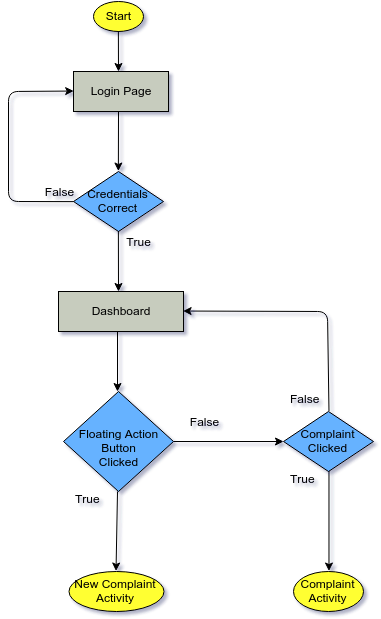

The diagram above was exported from draw.io. Its source (the exported page's mxGraphModel, read from the mxfile embedded in the PNG):
<mxGraphModel dx="1241" dy="544" grid="1" gridSize="10" guides="1" tooltips="1" connect="1" arrows="1" fold="1" page="1" pageScale="1" pageWidth="826" pageHeight="1169" background="#ffffff" math="0">
  <root>
    <mxCell id="0" />
    <mxCell id="1" parent="0" />
    <mxCell id="4" value="Start" style="ellipse;whiteSpace=wrap;html=1;fillColor=#FFFF33;" parent="1" vertex="1">
      <mxGeometry x="100" y="90" width="50" height="30" as="geometry" />
    </mxCell>
    <mxCell id="5" value="" style="endArrow=classic;html=1;exitX=0.5;exitY=1;" parent="1" source="4" edge="1">
      <mxGeometry width="50" height="50" relative="1" as="geometry">
        <mxPoint x="125" y="100" as="sourcePoint" />
        <mxPoint x="125" y="160" as="targetPoint" />
      </mxGeometry>
    </mxCell>
    <mxCell id="7" value="Login Page" style="whiteSpace=wrap;html=1;fillColor=#C7CCBE;" parent="1" vertex="1">
      <mxGeometry x="80" y="160" width="95" height="40" as="geometry" />
    </mxCell>
    <mxCell id="8" value="Credentials&lt;div&gt;Correct&lt;/div&gt;" style="rhombus;whiteSpace=wrap;html=1;fillColor=#66B2FF;" parent="1" vertex="1">
      <mxGeometry x="80" y="260" width="90" height="60" as="geometry" />
    </mxCell>
    <mxCell id="12" value="" style="endArrow=classic;html=1;entryX=0.5;entryY=0;" parent="1" target="8" edge="1">
      <mxGeometry width="50" height="50" relative="1" as="geometry">
        <mxPoint x="125" y="200" as="sourcePoint" />
        <mxPoint x="153" y="150" as="targetPoint" />
      </mxGeometry>
    </mxCell>
    <mxCell id="14" value="" style="endArrow=classic;html=1;entryX=0;entryY=0.5;exitX=0;exitY=0.5;" parent="1" source="8" target="7" edge="1">
      <mxGeometry width="50" height="50" relative="1" as="geometry">
        <mxPoint x="70" y="290" as="sourcePoint" />
        <mxPoint x="50" y="190" as="targetPoint" />
        <Array as="points">
          <mxPoint x="15" y="290" />
          <mxPoint x="15" y="180" />
        </Array>
      </mxGeometry>
    </mxCell>
    <mxCell id="15" value="False" style="text;html=1;strokeColor=none;fillColor=none;align=center;verticalAlign=middle;whiteSpace=wrap;overflow=hidden;" parent="1" vertex="1">
      <mxGeometry x="45" y="270" width="40" height="20" as="geometry" />
    </mxCell>
    <mxCell id="16" value="" style="endArrow=classic;html=1;exitX=0.5;exitY=1;" parent="1" source="8" edge="1">
      <mxGeometry width="50" height="50" relative="1" as="geometry">
        <mxPoint x="125" y="330" as="sourcePoint" />
        <mxPoint x="125" y="380" as="targetPoint" />
      </mxGeometry>
    </mxCell>
    <mxCell id="17" value="True" style="text;html=1;strokeColor=none;fillColor=none;align=center;verticalAlign=middle;whiteSpace=wrap;overflow=hidden;" parent="1" vertex="1">
      <mxGeometry x="125" y="320" width="40" height="20" as="geometry" />
    </mxCell>
    <mxCell id="20" value="Dashboard" style="whiteSpace=wrap;html=1;fillColor=#C7CCBE;" parent="1" vertex="1">
      <mxGeometry x="65" y="380" width="125" height="40" as="geometry" />
    </mxCell>
    <mxCell id="23" value="" style="endArrow=classic;html=1;" parent="1" edge="1">
      <mxGeometry width="50" height="50" relative="1" as="geometry">
        <mxPoint x="124" y="420" as="sourcePoint" />
        <mxPoint x="124" y="480" as="targetPoint" />
      </mxGeometry>
    </mxCell>
    <mxCell id="26" value="" style="edgeStyle=orthogonalEdgeStyle;rounded=0;html=1;jettySize=auto;orthogonalLoop=1;" parent="1" source="24" target="25" edge="1">
      <mxGeometry relative="1" as="geometry" />
    </mxCell>
    <mxCell id="24" value="&lt;div&gt;&lt;br&gt;&lt;/div&gt;Floating Action&lt;div&gt;Button&lt;/div&gt;&lt;div&gt;Clicked&lt;/div&gt;" style="rhombus;whiteSpace=wrap;html=1;fillColor=#66B2FF;" parent="1" vertex="1">
      <mxGeometry x="70" y="480" width="110" height="100" as="geometry" />
    </mxCell>
    <mxCell id="25" value="Complaint&lt;div&gt;Clicked&lt;/div&gt;" style="rhombus;whiteSpace=wrap;html=1;fillColor=#66B2FF;" parent="1" vertex="1">
      <mxGeometry x="290" y="500" width="90" height="60" as="geometry" />
    </mxCell>
    <mxCell id="27" value="False" style="text;html=1;strokeColor=none;fillColor=none;align=center;verticalAlign=middle;whiteSpace=wrap;overflow=hidden;" parent="1" vertex="1">
      <mxGeometry x="190" y="500" width="40" height="20" as="geometry" />
    </mxCell>
    <mxCell id="30" value="" style="endArrow=classic;html=1;entryX=0.5;entryY=0;" parent="1" target="39" edge="1">
      <mxGeometry x="123.99999999999977" y="580" width="50" height="50" as="geometry">
        <mxPoint x="123.99999999999977" y="580" as="sourcePoint" />
        <mxPoint x="123.99999999999977" y="640" as="targetPoint" />
      </mxGeometry>
    </mxCell>
    <mxCell id="31" value="True&lt;div&gt;&lt;br&gt;&lt;/div&gt;" style="text;html=1;resizable=0;points=[];autosize=1;align=left;verticalAlign=top;spacingTop=-4;" parent="1" vertex="1">
      <mxGeometry x="80" y="580" width="40" height="30" as="geometry" />
    </mxCell>
    <mxCell id="32" value="" style="endArrow=classic;html=1;exitX=0.5;exitY=0;entryX=1;entryY=0.5;" parent="1" source="25" target="20" edge="1">
      <mxGeometry width="50" height="50" relative="1" as="geometry">
        <mxPoint x="320" y="460" as="sourcePoint" />
        <mxPoint x="334" y="370" as="targetPoint" />
        <Array as="points">
          <mxPoint x="334" y="400" />
        </Array>
      </mxGeometry>
    </mxCell>
    <mxCell id="33" value="False" style="text;html=1;resizable=0;points=[];autosize=1;align=left;verticalAlign=top;spacingTop=-4;" parent="1" vertex="1">
      <mxGeometry x="295" y="480" width="40" height="20" as="geometry" />
    </mxCell>
    <mxCell id="36" value="" style="endArrow=classic;html=1;entryX=0.5;entryY=0;exitX=0.5;exitY=1;" parent="1" source="25" target="40" edge="1">
      <mxGeometry x="333.9999999999998" y="580" width="50" height="50" as="geometry">
        <mxPoint x="333.9999999999998" y="580" as="sourcePoint" />
        <mxPoint x="333.9999999999998" y="640" as="targetPoint" />
      </mxGeometry>
    </mxCell>
    <mxCell id="37" value="True" style="text;html=1;resizable=0;points=[];autosize=1;align=left;verticalAlign=top;spacingTop=-4;" parent="1" vertex="1">
      <mxGeometry x="295" y="560" width="40" height="20" as="geometry" />
    </mxCell>
    <mxCell id="39" value="New Complaint&lt;div&gt;Activity&lt;/div&gt;" style="ellipse;whiteSpace=wrap;html=1;fillColor=#FFFF33;" parent="1" vertex="1">
      <mxGeometry x="75" y="660" width="95" height="40" as="geometry" />
    </mxCell>
    <mxCell id="40" value="Complaint&lt;div&gt;Activity&lt;/div&gt;" style="ellipse;whiteSpace=wrap;html=1;fillColor=#FFFF33;" parent="1" vertex="1">
      <mxGeometry x="300" y="660" width="70" height="40" as="geometry" />
    </mxCell>
  </root>
</mxGraphModel>